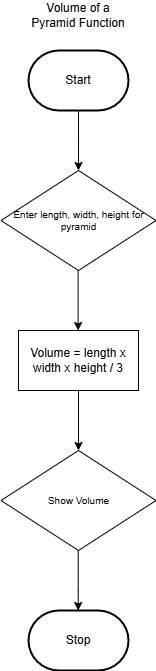

The diagram above was exported from draw.io. Its source (the exported page's mxGraphModel, read from the mxfile embedded in the PNG):
<mxGraphModel dx="446" dy="332" grid="1" gridSize="10" guides="1" tooltips="1" connect="1" arrows="1" fold="1" page="1" pageScale="1" pageWidth="850" pageHeight="1100" math="0" shadow="0">
  <root>
    <mxCell id="0" />
    <mxCell id="1" parent="0" />
    <mxCell id="4" style="edgeStyle=orthogonalEdgeStyle;html=1;rounded=0;verticalAlign=middle;" parent="1" source="2" edge="1">
      <mxGeometry relative="1" as="geometry">
        <mxPoint x="280" y="430" as="targetPoint" />
      </mxGeometry>
    </mxCell>
    <mxCell id="2" value="Start" style="strokeWidth=2;html=1;shape=mxgraph.flowchart.terminator;whiteSpace=wrap;" parent="1" vertex="1">
      <mxGeometry x="230" y="310" width="100" height="60" as="geometry" />
    </mxCell>
    <mxCell id="5" value="Volume of a Pyramid Function" style="text;strokeColor=none;align=center;fillColor=none;html=1;verticalAlign=middle;whiteSpace=wrap;rounded=0;" parent="1" vertex="1">
      <mxGeometry x="230" y="260" width="100" height="30" as="geometry" />
    </mxCell>
    <mxCell id="7" value="Enter length, width, height for pyramid" style="rhombus;whiteSpace=wrap;html=1;fontSize=10;" parent="1" vertex="1">
      <mxGeometry x="202.5" y="430" width="155" height="100" as="geometry" />
    </mxCell>
    <mxCell id="8" style="edgeStyle=orthogonalEdgeStyle;html=1;rounded=0;verticalAlign=middle;" parent="1" edge="1">
      <mxGeometry relative="1" as="geometry">
        <mxPoint x="279.6" y="530" as="sourcePoint" />
        <mxPoint x="279.6" y="590" as="targetPoint" />
      </mxGeometry>
    </mxCell>
    <mxCell id="9" value="Volume = length x width x height / 3" style="whiteSpace=wrap;html=1;" parent="1" vertex="1">
      <mxGeometry x="220" y="590" width="120" height="60" as="geometry" />
    </mxCell>
    <mxCell id="10" style="edgeStyle=orthogonalEdgeStyle;html=1;rounded=0;verticalAlign=middle;" parent="1" edge="1">
      <mxGeometry relative="1" as="geometry">
        <mxPoint x="280" y="650" as="sourcePoint" />
        <mxPoint x="280" y="710" as="targetPoint" />
      </mxGeometry>
    </mxCell>
    <mxCell id="11" value="Show Volume" style="rhombus;whiteSpace=wrap;html=1;fontSize=10;" parent="1" vertex="1">
      <mxGeometry x="202.5" y="710" width="155" height="100" as="geometry" />
    </mxCell>
    <mxCell id="12" value="Stop" style="strokeWidth=2;html=1;shape=mxgraph.flowchart.terminator;whiteSpace=wrap;" parent="1" vertex="1">
      <mxGeometry x="230" y="870" width="100" height="60" as="geometry" />
    </mxCell>
    <mxCell id="13" style="edgeStyle=orthogonalEdgeStyle;html=1;rounded=0;verticalAlign=middle;" parent="1" edge="1">
      <mxGeometry relative="1" as="geometry">
        <mxPoint x="279.7" y="810" as="sourcePoint" />
        <mxPoint x="279.7" y="870" as="targetPoint" />
        <Array as="points">
          <mxPoint x="279.7" y="850" />
          <mxPoint x="279.7" y="850" />
        </Array>
      </mxGeometry>
    </mxCell>
  </root>
</mxGraphModel>